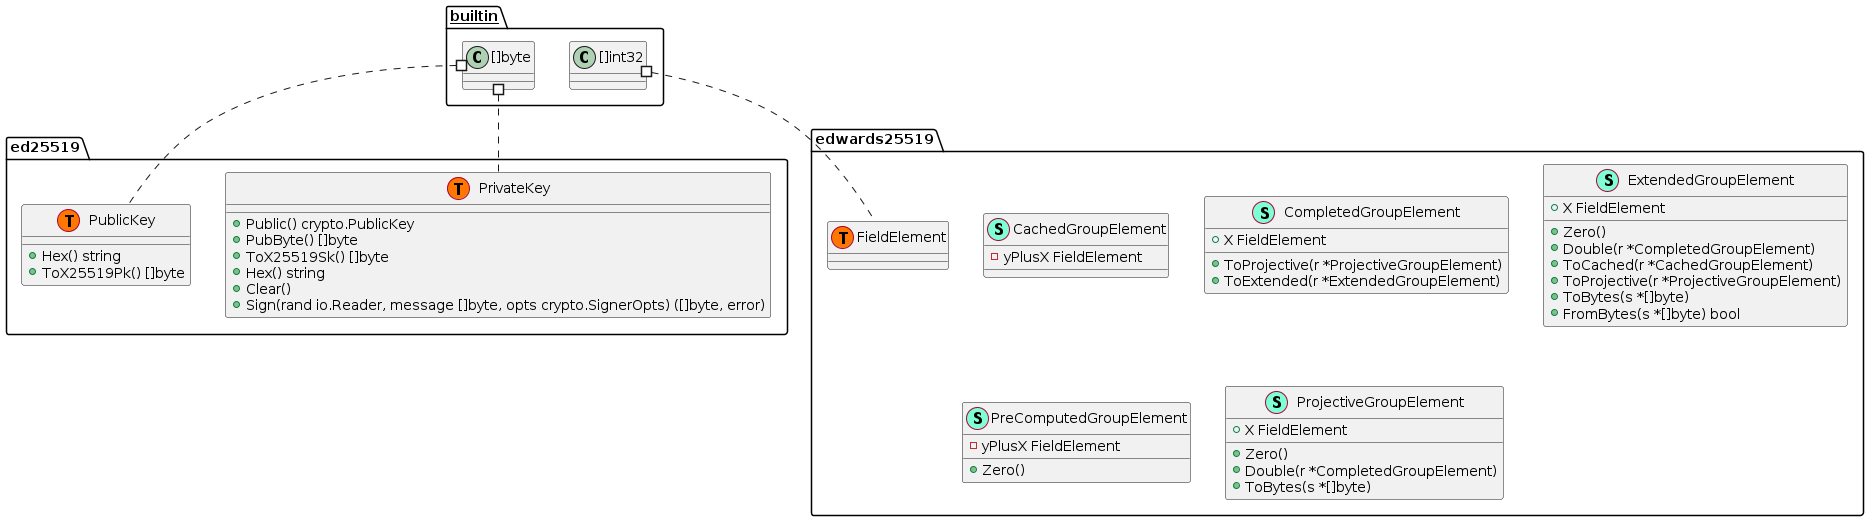

The diagram above was rendered by PlantUML. Its source (embedded in the PNG):
@startuml
namespace ed25519 {
    class PrivateKey << (S,Aquamarine) >> {
        + Public() crypto.PublicKey
        + PubByte() []byte
        + ToX25519Sk() []byte
        + Hex() string
        + Clear() 
        + Sign(rand io.Reader, message []byte, opts crypto.SignerOpts) ([]byte, error)

    }
    class PublicKey << (S,Aquamarine) >> {
        + Hex() string
        + ToX25519Pk() []byte

    }
    class ed25519.PrivateKey << (T, #FF7700) >>  {
    }
    class ed25519.PublicKey << (T, #FF7700) >>  {
    }
}


namespace edwards25519 {
    class CachedGroupElement << (S,Aquamarine) >> {
        - yPlusX FieldElement

    }
    class CompletedGroupElement << (S,Aquamarine) >> {
        + X FieldElement

        + ToProjective(r *ProjectiveGroupElement) 
        + ToExtended(r *ExtendedGroupElement) 

    }
    class ExtendedGroupElement << (S,Aquamarine) >> {
        + X FieldElement

        + Zero() 
        + Double(r *CompletedGroupElement) 
        + ToCached(r *CachedGroupElement) 
        + ToProjective(r *ProjectiveGroupElement) 
        + ToBytes(s *[]byte) 
        + FromBytes(s *[]byte) bool

    }
    class PreComputedGroupElement << (S,Aquamarine) >> {
        - yPlusX FieldElement

        + Zero() 

    }
    class ProjectiveGroupElement << (S,Aquamarine) >> {
        + X FieldElement

        + Zero() 
        + Double(r *CompletedGroupElement) 
        + ToBytes(s *[]byte) 

    }
    class edwards25519.FieldElement << (T, #FF7700) >>  {
    }
}


"__builtin__.[]byte" #.. "ed25519.PrivateKey"
"__builtin__.[]byte" #.. "ed25519.PublicKey"
"__builtin__.[]int32" #.. "edwards25519.FieldElement"
@enduml